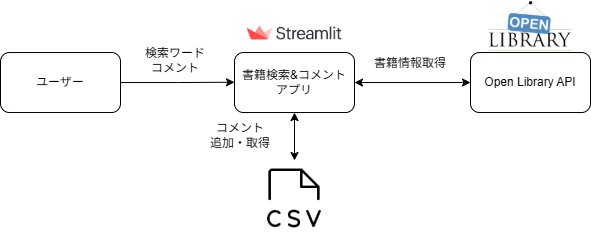

The diagram above was exported from draw.io. Its source (the exported page's mxGraphModel, read from the mxfile embedded in the PNG):
<mxGraphModel dx="799" dy="463" grid="1" gridSize="10" guides="1" tooltips="1" connect="1" arrows="1" fold="1" page="1" pageScale="1" pageWidth="827" pageHeight="1169" math="0" shadow="0">
  <root>
    <mxCell id="WIyWlLk6GJQsqaUBKTNV-0" />
    <mxCell id="WIyWlLk6GJQsqaUBKTNV-1" parent="WIyWlLk6GJQsqaUBKTNV-0" />
    <mxCell id="SWc61skpi4JEUSVOKtjx-1" value="" style="shape=image;verticalLabelPosition=bottom;labelBackgroundColor=default;verticalAlign=top;aspect=fixed;imageAspect=0;image=https://ruslanmv.com/assets/images/posts/2020-10-17-Web-Application-Classification/streamlit_logo.png;" vertex="1" parent="WIyWlLk6GJQsqaUBKTNV-1">
      <mxGeometry x="354" y="283.23" width="120" height="38.8" as="geometry" />
    </mxCell>
    <mxCell id="SWc61skpi4JEUSVOKtjx-29" style="rounded=0;orthogonalLoop=1;jettySize=auto;html=1;exitX=1;exitY=0.5;exitDx=0;exitDy=0;entryX=0;entryY=0.5;entryDx=0;entryDy=0;startArrow=classic;startFill=1;" edge="1" parent="WIyWlLk6GJQsqaUBKTNV-1" source="SWc61skpi4JEUSVOKtjx-4" target="SWc61skpi4JEUSVOKtjx-8">
      <mxGeometry relative="1" as="geometry" />
    </mxCell>
    <mxCell id="SWc61skpi4JEUSVOKtjx-30" style="edgeStyle=orthogonalEdgeStyle;rounded=0;orthogonalLoop=1;jettySize=auto;html=1;exitX=0.5;exitY=1;exitDx=0;exitDy=0;entryX=0.5;entryY=0;entryDx=0;entryDy=0;startArrow=classic;startFill=1;" edge="1" parent="WIyWlLk6GJQsqaUBKTNV-1" source="SWc61skpi4JEUSVOKtjx-4" target="SWc61skpi4JEUSVOKtjx-18">
      <mxGeometry relative="1" as="geometry" />
    </mxCell>
    <mxCell id="SWc61skpi4JEUSVOKtjx-4" value="書籍検索&amp;amp;コメント&lt;div&gt;アプリ&lt;/div&gt;" style="rounded=1;whiteSpace=wrap;html=1;fillColor=default;" vertex="1" parent="WIyWlLk6GJQsqaUBKTNV-1">
      <mxGeometry x="354" y="322.03" width="120" height="60" as="geometry" />
    </mxCell>
    <mxCell id="SWc61skpi4JEUSVOKtjx-19" style="edgeStyle=orthogonalEdgeStyle;rounded=0;orthogonalLoop=1;jettySize=auto;html=1;entryX=0;entryY=0.5;entryDx=0;entryDy=0;exitX=1;exitY=0.5;exitDx=0;exitDy=0;" edge="1" parent="WIyWlLk6GJQsqaUBKTNV-1" source="SWc61skpi4JEUSVOKtjx-5">
      <mxGeometry relative="1" as="geometry">
        <mxPoint x="280" y="352" as="sourcePoint" />
        <mxPoint x="354" y="351.73999999999995" as="targetPoint" />
      </mxGeometry>
    </mxCell>
    <mxCell id="SWc61skpi4JEUSVOKtjx-5" value="ユーザー" style="rounded=1;whiteSpace=wrap;html=1;" vertex="1" parent="WIyWlLk6GJQsqaUBKTNV-1">
      <mxGeometry x="120" y="322.03" width="120" height="60" as="geometry" />
    </mxCell>
    <mxCell id="SWc61skpi4JEUSVOKtjx-8" value="Open Library API" style="rounded=1;whiteSpace=wrap;html=1;" vertex="1" parent="WIyWlLk6GJQsqaUBKTNV-1">
      <mxGeometry x="590" y="322.03" width="120" height="60" as="geometry" />
    </mxCell>
    <mxCell id="SWc61skpi4JEUSVOKtjx-9" value="" style="shape=image;verticalLabelPosition=bottom;labelBackgroundColor=default;verticalAlign=top;aspect=fixed;imageAspect=0;image=https://www.marefa.org/w/images/thumb/b/b6/Open_Library_tight_logo.svg/2560px-Open_Library_tight_logo.svg.png;" vertex="1" parent="WIyWlLk6GJQsqaUBKTNV-1">
      <mxGeometry x="607.52" y="270" width="84.96" height="52.03" as="geometry" />
    </mxCell>
    <mxCell id="SWc61skpi4JEUSVOKtjx-11" value="" style="shape=image;verticalLabelPosition=bottom;labelBackgroundColor=default;verticalAlign=top;aspect=fixed;imageAspect=0;image=https://static.vecteezy.com/system/resources/previews/019/879/186/large_2x/user-icon-on-transparent-background-free-png.png;" vertex="1" parent="WIyWlLk6GJQsqaUBKTNV-1">
      <mxGeometry x="153.60000000000002" y="283.23" width="52.8" height="32.03" as="geometry" />
    </mxCell>
    <mxCell id="SWc61skpi4JEUSVOKtjx-18" value="" style="shape=image;html=1;verticalAlign=top;verticalLabelPosition=bottom;labelBackgroundColor=#ffffff;imageAspect=0;aspect=fixed;image=https://cdn0.iconfinder.com/data/icons/phosphor-thin-vol-2/256/file-csv-thin-128.png" vertex="1" parent="WIyWlLk6GJQsqaUBKTNV-1">
      <mxGeometry x="375" y="430" width="78" height="78" as="geometry" />
    </mxCell>
    <mxCell id="SWc61skpi4JEUSVOKtjx-25" value="検索ワード&lt;div&gt;コメント&lt;/div&gt;" style="text;html=1;align=center;verticalAlign=middle;whiteSpace=wrap;rounded=0;" vertex="1" parent="WIyWlLk6GJQsqaUBKTNV-1">
      <mxGeometry x="260" y="315.26" width="70" height="30" as="geometry" />
    </mxCell>
    <mxCell id="SWc61skpi4JEUSVOKtjx-26" value="書籍情報取得" style="text;html=1;align=center;verticalAlign=middle;whiteSpace=wrap;rounded=0;" vertex="1" parent="WIyWlLk6GJQsqaUBKTNV-1">
      <mxGeometry x="490" y="315.26" width="80" height="35.26" as="geometry" />
    </mxCell>
    <mxCell id="SWc61skpi4JEUSVOKtjx-31" value="コメント&lt;div&gt;追加・取得&lt;/div&gt;" style="text;html=1;align=center;verticalAlign=middle;whiteSpace=wrap;rounded=0;" vertex="1" parent="WIyWlLk6GJQsqaUBKTNV-1">
      <mxGeometry x="320" y="390" width="80" height="30" as="geometry" />
    </mxCell>
  </root>
</mxGraphModel>